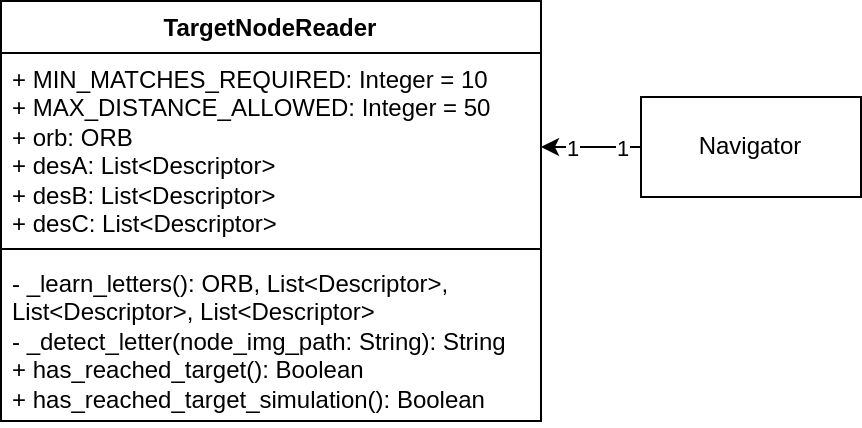

The diagram above was exported from draw.io. Its source (the exported page's mxGraphModel, read from the mxfile embedded in the PNG):
<mxGraphModel dx="507" dy="700" grid="1" gridSize="10" guides="1" tooltips="1" connect="1" arrows="1" fold="1" page="1" pageScale="1" pageWidth="827" pageHeight="1169" math="0" shadow="0">
  <root>
    <mxCell id="0" />
    <mxCell id="1" parent="0" />
    <mxCell id="Y48MWLCiJq_jJvRdwyiH-1" value="TargetNodeReader" style="swimlane;fontStyle=1;align=center;verticalAlign=top;childLayout=stackLayout;horizontal=1;startSize=26;horizontalStack=0;resizeParent=1;resizeParentMax=0;resizeLast=0;collapsible=1;marginBottom=0;whiteSpace=wrap;html=1;" parent="1" vertex="1">
      <mxGeometry x="280" y="190" width="270" height="210" as="geometry" />
    </mxCell>
    <mxCell id="Y48MWLCiJq_jJvRdwyiH-2" value="+ MIN_MATCHES_REQUIRED: Integer = 10&lt;div&gt;+ MAX_DISTANCE_ALLOWED: Integer = 50&lt;/div&gt;&lt;div&gt;+ orb: ORB&lt;/div&gt;&lt;div&gt;+ desA: List&amp;lt;Descriptor&amp;gt;&lt;/div&gt;&lt;div&gt;+ desB: List&amp;lt;Descriptor&amp;gt;&lt;/div&gt;&lt;div&gt;+ desC: List&amp;lt;Descriptor&amp;gt;&lt;/div&gt;" style="text;strokeColor=none;fillColor=none;align=left;verticalAlign=top;spacingLeft=4;spacingRight=4;overflow=hidden;rotatable=0;points=[[0,0.5],[1,0.5]];portConstraint=eastwest;whiteSpace=wrap;html=1;" parent="Y48MWLCiJq_jJvRdwyiH-1" vertex="1">
      <mxGeometry y="26" width="270" height="94" as="geometry" />
    </mxCell>
    <mxCell id="Y48MWLCiJq_jJvRdwyiH-3" value="" style="line;strokeWidth=1;fillColor=none;align=left;verticalAlign=middle;spacingTop=-1;spacingLeft=3;spacingRight=3;rotatable=0;labelPosition=right;points=[];portConstraint=eastwest;strokeColor=inherit;" parent="Y48MWLCiJq_jJvRdwyiH-1" vertex="1">
      <mxGeometry y="120" width="270" height="8" as="geometry" />
    </mxCell>
    <mxCell id="Y48MWLCiJq_jJvRdwyiH-4" value="- _learn_letters(): ORB, List&amp;lt;Descriptor&amp;gt;, List&amp;lt;Descriptor&amp;gt;, List&amp;lt;Descriptor&amp;gt;&lt;div&gt;- _detect_letter(node_img_path: String): String&amp;nbsp;&lt;br&gt;&lt;div&gt;+ has_reached_target(): Boolean&lt;/div&gt;&lt;div&gt;+ has_reached_target_simulation(): Boolean&lt;/div&gt;&lt;div&gt;&lt;br&gt;&lt;/div&gt;&lt;/div&gt;" style="text;strokeColor=none;fillColor=none;align=left;verticalAlign=top;spacingLeft=4;spacingRight=4;overflow=hidden;rotatable=0;points=[[0,0.5],[1,0.5]];portConstraint=eastwest;whiteSpace=wrap;html=1;" parent="Y48MWLCiJq_jJvRdwyiH-1" vertex="1">
      <mxGeometry y="128" width="270" height="82" as="geometry" />
    </mxCell>
    <mxCell id="Zk3Ift87XbwfewB9NhmO-1" value="" style="edgeStyle=orthogonalEdgeStyle;rounded=0;orthogonalLoop=1;jettySize=auto;html=1;" edge="1" parent="1" source="J2MwHwuWh1l5kgAXaBtY-1" target="Y48MWLCiJq_jJvRdwyiH-2">
      <mxGeometry relative="1" as="geometry" />
    </mxCell>
    <mxCell id="Zk3Ift87XbwfewB9NhmO-2" value="1" style="edgeLabel;html=1;align=center;verticalAlign=middle;resizable=0;points=[];" vertex="1" connectable="0" parent="Zk3Ift87XbwfewB9NhmO-1">
      <mxGeometry x="-0.6" relative="1" as="geometry">
        <mxPoint as="offset" />
      </mxGeometry>
    </mxCell>
    <mxCell id="Zk3Ift87XbwfewB9NhmO-3" value="1" style="edgeLabel;html=1;align=center;verticalAlign=middle;resizable=0;points=[];" vertex="1" connectable="0" parent="Zk3Ift87XbwfewB9NhmO-1">
      <mxGeometry x="0.4" relative="1" as="geometry">
        <mxPoint as="offset" />
      </mxGeometry>
    </mxCell>
    <mxCell id="J2MwHwuWh1l5kgAXaBtY-1" value="Navigator" style="html=1;whiteSpace=wrap;" parent="1" vertex="1">
      <mxGeometry x="600" y="238" width="110" height="50" as="geometry" />
    </mxCell>
  </root>
</mxGraphModel>